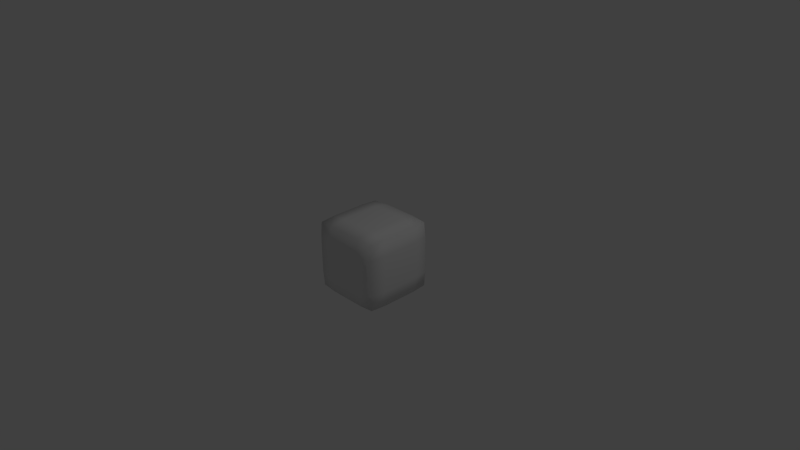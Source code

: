 # Source: Block_UFO.blend  (saved by Blender 2.74.0; exported with 4.5.12 LTS)
import bpy
from mathutils import Matrix  # noqa: F401  (used for matrix-valued properties, if any)

bpy.ops.wm.read_factory_settings(use_empty=True)
scene = bpy.context.scene
scene.name = 'Scene'

# ---- collections
col_collection_1 = bpy.data.collections.new('Collection 1'); scene.collection.children.link(col_collection_1)

# ---- materials (node trees are filled in below, after node groups)
mat_insideshape = bpy.data.materials.new('InsideShape')
mat_insideshape.alpha_threshold = 0.0
mat_insideshape.use_transparent_shadow = False
mat_insideshape.roughness = 0.5
mat_insideshape.line_color = (0.0, 0.0, 0.0, 1.0)
mat_cube = bpy.data.materials.new('Cube')
mat_cube.alpha_threshold = 0.0
mat_cube.use_transparent_shadow = False
mat_cube.roughness = 0.5
mat_cube.line_color = (0.0, 0.0, 0.0, 0.5)

# ---- material node trees

# ---- world
world_world = bpy.data.worlds.new('World'); scene.world = world_world
world_world.color = (0.05088, 0.05088, 0.05088)
world_world.use_sun_shadow = False
world_world.sun_shadow_jitter_overblur = 0.0
world_world.cycles.sampling_method = 'MANUAL'
world_world.cycles.sample_map_resolution = 256

# ---- cameras
cam_camera = bpy.data.cameras.new('Camera')
cam_camera.clip_end = 100.0
cam_camera.lens = 35.0
cam_camera.sensor_width = 32.0
cam_camera.sensor_height = 18.0
cam_camera.ortho_scale = 7.314
cam_camera.dof.focus_distance = 0.0
cam_camera.dof.aperture_fstop = 128.0

# ---- lights
light_lamp = bpy.data.lights.new('Lamp', 'POINT')
light_lamp.transmission_factor = 0.0
light_lamp.cutoff_distance = 30.0
light_lamp.energy = 100.0
light_lamp.shadow_buffer_clip_start = 1.001
light_lamp.shadow_soft_size = 0.1
light_lamp.shadow_maximum_resolution = 0.006
light_lamp.use_absolute_resolution = True
light_lamp.cycles.use_multiple_importance_sampling = False

# ---- meshes
me_sphere = bpy.data.meshes.new('Sphere')
me_sphere.from_pydata([(-0.1818, 0.0, 0.03165), (-0.3359, 0.0, 0.0007627), (-0.3949, 0.0, -0.02083), (-0.4388, 0.0, -0.04547), (-0.4659, 0.0, -0.0722), (-0.475, 0.0, -0.1), (-0.4659, 0.0, -0.1278), (-0.4388, 0.0, -0.1545), (-0.3949, 0.0, -0.1792), (-0.3359, 0.0, -0.2008), (-0.2639, 0.0, -0.2185), (-0.1818, 0.0, -0.2317), (-0.09267, 0.0, -0.2398), (-0.1679, 0.06956, 0.03165), (-0.2438, 0.101, 0.01848), (-0.3103, 0.1285, 0.0007627), (-0.3649, 0.1511, -0.02083), (-0.4054, 0.1679, -0.04547), (-0.4304, 0.1783, -0.0722), (-0.4388, 0.1818, -0.1), (-0.4304, 0.1783, -0.1278), (-0.4054, 0.1679, -0.1545), (-0.3649, 0.1511, -0.1792), (-0.3103, 0.1285, -0.2008), (-0.2438, 0.101, -0.2185), (-0.1679, 0.06956, -0.2317), (-0.08561, 0.03546, -0.2398), (-0.1285, 0.1285, 0.03165), (-0.1866, 0.1866, 0.01848), (-0.2375, 0.2375, 0.0007627), (-0.2793, 0.2793, -0.02083), (-0.3103, 0.3103, -0.04547), (-0.3294, 0.3294, -0.0722), (-0.3359, 0.3359, -0.1), (-0.3294, 0.3294, -0.1278), (-0.3103, 0.3103, -0.1545), (-0.2793, 0.2793, -0.1792), (-0.2375, 0.2375, -0.2008), (-0.1866, 0.1866, -0.2185), (-0.1285, 0.1285, -0.2317), (-0.06553, 0.06553, -0.2398), (1.548e-07, 0.0, -0.2425), (-0.06956, 0.1679, 0.03165), (-0.101, 0.2438, 0.01848), (-0.1285, 0.3103, 0.0007627), (-0.1511, 0.3649, -0.02083), (-0.1679, 0.4054, -0.04547), (-0.1783, 0.4304, -0.0722), (-0.1818, 0.4388, -0.1), (-0.1783, 0.4304, -0.1278), (-0.1679, 0.4054, -0.1545), (-0.1511, 0.3649, -0.1792), (-0.1285, 0.3103, -0.2008), (-0.101, 0.2438, -0.2185), (-0.06956, 0.1679, -0.2317), (-0.03546, 0.08561, -0.2398), (1.473e-07, 0.1818, 0.03165), (1.548e-07, 0.2639, 0.01848), (1.697e-07, 0.3359, 0.0007627), (1.846e-07, 0.3949, -0.02083), (1.697e-07, 0.4388, -0.04547), (1.548e-07, 0.4659, -0.0722), (1.548e-07, 0.475, -0.1), (1.548e-07, 0.4659, -0.1278), (1.697e-07, 0.4388, -0.1545), (1.846e-07, 0.3949, -0.1792), (1.697e-07, 0.3359, -0.2008), (1.548e-07, 0.2639, -0.2185), (1.548e-07, 0.1818, -0.2317), (1.51e-07, 0.09267, -0.2398), (0.06956, 0.1679, 0.03165), (0.101, 0.2438, 0.01848), (0.1285, 0.3103, 0.0007627), (0.1511, 0.3649, -0.02083), (0.1679, 0.4054, -0.04547), (0.1783, 0.4304, -0.0722), (0.1818, 0.4388, -0.1), (0.1783, 0.4304, -0.1278), (0.1679, 0.4054, -0.1545), (0.1511, 0.3649, -0.1792), (0.1285, 0.3103, -0.2008), (0.101, 0.2438, -0.2185), (0.06956, 0.1679, -0.2317), (0.03546, 0.08561, -0.2398), (0.1285, 0.1285, 0.03165), (0.1866, 0.1866, 0.01848), (0.2375, 0.2375, 0.0007627), (0.2793, 0.2793, -0.02083), (0.3103, 0.3103, -0.04547), (0.3294, 0.3294, -0.0722), (0.3359, 0.3359, -0.1), (0.3294, 0.3294, -0.1278), (0.3103, 0.3103, -0.1545), (0.2793, 0.2793, -0.1792), (0.2375, 0.2375, -0.2008), (0.1866, 0.1866, -0.2185), (0.1285, 0.1285, -0.2317), (0.06553, 0.06553, -0.2398), (0.1679, 0.06956, 0.03165), (0.2438, 0.101, 0.01848), (0.3103, 0.1285, 0.0007627), (0.3649, 0.1511, -0.02083), (0.4054, 0.1679, -0.04547), (0.4304, 0.1783, -0.0722), (0.4388, 0.1818, -0.1), (0.4304, 0.1783, -0.1278), (0.4054, 0.1679, -0.1545), (0.3649, 0.1511, -0.1792), (0.3103, 0.1285, -0.2008), (0.2438, 0.101, -0.2185), (0.1679, 0.06956, -0.2317), (0.08561, 0.03546, -0.2398), (0.1818, 0.0, 0.03165), (0.2639, 0.0, 0.01848), (0.3359, -1.49e-08, 0.0007627), (0.3949, -4.47e-08, -0.02083), (0.4388, 0.0, -0.04547), (0.4659, 0.0, -0.0722), (0.475, 0.0, -0.1), (0.4659, 0.0, -0.1278), (0.4388, 0.0, -0.1545), (0.3949, -4.47e-08, -0.1792), (0.3359, -1.49e-08, -0.2008), (0.2639, 0.0, -0.2185), (0.1818, -7.451e-09, -0.2317), (0.09267, -3.725e-09, -0.2398), (0.1679, -0.06956, 0.03165), (0.2438, -0.101, 0.01848), (0.3103, -0.1285, 0.0007627), (0.3649, -0.1511, -0.02083), (0.4054, -0.1679, -0.04547), (0.4304, -0.1783, -0.0722), (0.4388, -0.1818, -0.1), (0.4304, -0.1783, -0.1278), (0.4054, -0.1679, -0.1545), (0.3649, -0.1511, -0.1792), (0.3103, -0.1285, -0.2008), (0.2438, -0.101, -0.2185), (0.1679, -0.06956, -0.2317), (0.08561, -0.03546, -0.2398), (0.1285, -0.1285, 0.03165), (0.1866, -0.1866, 0.01848), (0.2375, -0.2375, 0.0007627), (0.2793, -0.2793, -0.02083), (0.3103, -0.3103, -0.04547), (0.3294, -0.3294, -0.0722), (0.3359, -0.3359, -0.1), (0.3294, -0.3294, -0.1278), (0.3103, -0.3103, -0.1545), (0.2793, -0.2793, -0.1792), (0.2375, -0.2375, -0.2008), (0.1866, -0.1866, -0.2185), (0.1285, -0.1285, -0.2317), (0.06553, -0.06553, -0.2398), (0.06956, -0.1679, 0.03165), (0.101, -0.2438, 0.01848), (0.1285, -0.3103, 0.0007627), (0.1511, -0.3649, -0.02083), (0.1679, -0.4054, -0.04547), (0.1783, -0.4304, -0.0722), (0.1818, -0.4388, -0.1), (0.1783, -0.4304, -0.1278), (0.1679, -0.4054, -0.1545), (0.1511, -0.3649, -0.1792), (0.1285, -0.3103, -0.2008), (0.101, -0.2438, -0.2185), (0.06956, -0.1679, -0.2317), (0.03546, -0.08561, -0.2398), (1.473e-07, -0.1818, 0.03165), (1.548e-07, -0.2639, 0.01848), (1.399e-07, -0.3359, 0.0007627), (8.027e-08, -0.3949, -0.02083), (1.548e-07, -0.4388, -0.04547), (1.548e-07, -0.4659, -0.0722), (1.399e-07, -0.475, -0.1), (1.548e-07, -0.4659, -0.1278), (1.548e-07, -0.4388, -0.1545), (8.027e-08, -0.3949, -0.1792), (1.399e-07, -0.3359, -0.2008), (1.548e-07, -0.2639, -0.2185), (1.473e-07, -0.1818, -0.2317), (1.51e-07, -0.09267, -0.2398), (-0.06956, -0.1679, 0.03165), (-0.101, -0.2438, 0.01848), (-0.1285, -0.3103, 0.0007627), (-0.1511, -0.3649, -0.02083), (-0.1679, -0.4054, -0.04547), (-0.1783, -0.4304, -0.0722), (-0.1818, -0.4388, -0.1), (-0.1783, -0.4304, -0.1278), (-0.1679, -0.4054, -0.1545), (-0.1511, -0.3649, -0.1792), (-0.1285, -0.3103, -0.2008), (-0.101, -0.2438, -0.2185), (-0.06956, -0.1679, -0.2317), (-0.03546, -0.08561, -0.2398), (-0.1285, -0.1285, 0.03165), (-0.1866, -0.1866, 0.01848), (-0.2375, -0.2375, 0.0007627), (-0.2793, -0.2793, -0.02083), (-0.3103, -0.3103, -0.04547), (-0.3294, -0.3294, -0.0722), (-0.3359, -0.3359, -0.1), (-0.3294, -0.3294, -0.1278), (-0.3103, -0.3103, -0.1545), (-0.2793, -0.2793, -0.1792), (-0.2375, -0.2375, -0.2008), (-0.1866, -0.1866, -0.2185), (-0.1285, -0.1285, -0.2317), (-0.06553, -0.06553, -0.2398), (-0.1679, -0.06956, 0.03165), (-0.2438, -0.101, 0.01848), (-0.3103, -0.1285, 0.0007627), (-0.3649, -0.1511, -0.02083), (-0.4054, -0.1679, -0.04547), (-0.4304, -0.1783, -0.0722), (-0.4388, -0.1818, -0.1), (-0.4304, -0.1783, -0.1278), (-0.4054, -0.1679, -0.1545), (-0.3649, -0.1511, -0.1792), (-0.3103, -0.1285, -0.2008), (-0.2438, -0.101, -0.2185), (-0.1679, -0.06956, -0.2317), (-0.08561, -0.03546, -0.2398), (-0.2639, 0.0, 0.01848), (-0.03707, 2.682e-08, 0.2288), (-0.07271, 2.682e-08, 0.218), (-0.1344, 2.682e-08, 0.1769), (-0.158, 2.682e-08, 0.1481), (-0.1755, 2.682e-08, 0.1152), (-0.1863, 2.682e-08, 0.07957), (-0.19, 2.682e-08, 0.0325), (-0.03425, 0.01419, 0.2288), (-0.06718, 0.02782, 0.218), (-0.09752, 0.0404, 0.2005), (-0.1241, 0.05141, 0.1769), (-0.146, 0.06046, 0.1481), (-0.1622, 0.06718, 0.1152), (-0.1722, 0.07131, 0.07957), (-0.1755, 0.07271, 0.0325), (-0.02621, 0.02621, 0.2288), (-0.05141, 0.05141, 0.218), (-0.07464, 0.07464, 0.2005), (-0.095, 0.095, 0.1769), (-0.1117, 0.1117, 0.1481), (-0.1241, 0.1241, 0.1152), (-0.1318, 0.1318, 0.07957), (-0.1344, 0.1344, 0.0325), (-0.01418, 0.03425, 0.2288), (-0.02782, 0.06718, 0.218), (-0.0404, 0.09752, 0.2005), (-0.05141, 0.1241, 0.1769), (-0.06046, 0.146, 0.1481), (-0.06718, 0.1622, 0.1152), (-0.07131, 0.1722, 0.07957), (-0.07271, 0.1755, 0.0325), (1.051e-07, 0.03707, 0.2288), (1.036e-07, 0.07271, 0.218), (1.066e-07, 0.1056, 0.2005), (1.126e-07, 0.1344, 0.1769), (1.185e-07, 0.158, 0.1481), (1.126e-07, 0.1755, 0.1152), (1.066e-07, 0.1863, 0.07957), (1.066e-07, 0.19, 0.0325), (0.01419, 0.03425, 0.2288), (0.02782, 0.06718, 0.218), (0.0404, 0.09752, 0.2005), (0.05141, 0.1241, 0.1769), (0.06046, 0.146, 0.1481), (0.06718, 0.1622, 0.1152), (0.07131, 0.1722, 0.07957), (0.07271, 0.1755, 0.0325), (0.02621, 0.02621, 0.2288), (0.05141, 0.05141, 0.218), (0.07464, 0.07464, 0.2005), (0.095, 0.095, 0.1769), (0.1117, 0.1117, 0.1481), (0.1241, 0.1241, 0.1152), (0.1318, 0.1318, 0.07957), (0.1344, 0.1344, 0.0325), (0.03425, 0.01419, 0.2288), (0.06718, 0.02782, 0.218), (0.09752, 0.0404, 0.2005), (0.1241, 0.05141, 0.1769), (0.146, 0.06046, 0.1481), (0.1622, 0.06718, 0.1152), (0.1722, 0.07131, 0.07957), (0.1755, 0.07271, 0.0325), (0.03707, 2.533e-08, 0.2288), (0.07271, 2.682e-08, 0.218), (0.1056, 2.682e-08, 0.2005), (0.1344, 2.086e-08, 0.1769), (0.158, 8.941e-09, 0.1481), (0.1755, 2.682e-08, 0.1152), (0.1863, 2.682e-08, 0.07957), (0.19, 2.682e-08, 0.0325), (0.03425, -0.01418, 0.2288), (0.06718, -0.02782, 0.218), (0.09752, -0.0404, 0.2005), (0.1241, -0.05141, 0.1769), (0.146, -0.06046, 0.1481), (0.1622, -0.06718, 0.1152), (0.1722, -0.07131, 0.07957), (0.1755, -0.07271, 0.0325), (0.02621, -0.02621, 0.2288), (0.05141, -0.05141, 0.218), (0.07464, -0.07464, 0.2005), (0.095, -0.095, 0.1769), (0.1117, -0.1117, 0.1481), (0.1241, -0.1241, 0.1152), (0.1318, -0.1318, 0.07957), (0.1344, -0.1344, 0.0325), (0.01419, -0.03425, 0.2288), (0.02782, -0.06718, 0.218), (0.0404, -0.09752, 0.2005), (0.05141, -0.1241, 0.1769), (0.06046, -0.146, 0.1481), (0.06718, -0.1622, 0.1152), (0.07131, -0.1722, 0.07957), (0.07271, -0.1755, 0.0325), (1.051e-07, -0.03707, 0.2288), (1.036e-07, -0.07271, 0.218), (1.066e-07, -0.1056, 0.2005), (1.007e-07, -0.1344, 0.1769), (7.681e-08, -0.158, 0.1481), (1.066e-07, -0.1755, 0.1152), (1.066e-07, -0.1863, 0.07957), (1.007e-07, -0.19, 0.0325), (-0.01418, -0.03425, 0.2288), (-0.02782, -0.06718, 0.218), (-0.0404, -0.09752, 0.2005), (-0.05141, -0.1241, 0.1769), (-0.06046, -0.146, 0.1481), (-0.06718, -0.1622, 0.1152), (-0.07131, -0.1722, 0.07957), (-0.07271, -0.1755, 0.0325), (-0.02621, -0.02621, 0.2288), (-0.05141, -0.05141, 0.218), (-0.07464, -0.07464, 0.2005), (-0.095, -0.095, 0.1769), (-0.1117, -0.1117, 0.1481), (-0.1241, -0.1241, 0.1152), (-0.1318, -0.1318, 0.07957), (-0.1344, -0.1344, 0.0325), (4.942e-08, 3.13e-09, 0.2325), (-0.03425, -0.01418, 0.2288), (-0.06718, -0.02782, 0.218), (-0.09752, -0.0404, 0.2005), (-0.1241, -0.05141, 0.1769), (-0.146, -0.06046, 0.1481), (-0.1622, -0.06718, 0.1152), (-0.1722, -0.07131, 0.07957), (-0.1755, -0.07271, 0.0325), (-0.1056, 2.682e-08, 0.2005)], [], [(10, 9, 23, 24), (4, 3, 17, 18), (11, 10, 24, 25), (5, 4, 18, 19), (12, 11, 25, 26), (6, 5, 19, 20), (7, 6, 20, 21), (8, 7, 21, 22), (2, 1, 15, 16), (9, 8, 22, 23), (3, 2, 16, 17), (21, 20, 34, 35), (15, 14, 28, 29), (22, 21, 35, 36), (16, 15, 29, 30), (23, 22, 36, 37), (17, 16, 30, 31), (24, 23, 37, 38), (18, 17, 31, 32), (25, 24, 38, 39), (19, 18, 32, 33), (26, 25, 39, 40), (20, 19, 33, 34), (14, 13, 27, 28), (39, 38, 53, 54), (33, 32, 47, 48), (40, 39, 54, 55), (34, 33, 48, 49), (28, 27, 42, 43), (35, 34, 49, 50), (29, 28, 43, 44), (36, 35, 50, 51), (30, 29, 44, 45), (37, 36, 51, 52), (31, 30, 45, 46), (38, 37, 52, 53), (32, 31, 46, 47), (45, 44, 58, 59), (52, 51, 65, 66), (46, 45, 59, 60), (53, 52, 66, 67), (47, 46, 60, 61), (54, 53, 67, 68), (48, 47, 61, 62), (55, 54, 68, 69), (49, 48, 62, 63), (43, 42, 56, 57), (50, 49, 63, 64), (44, 43, 57, 58), (51, 50, 64, 65), (63, 62, 76, 77), (57, 56, 70, 71), (64, 63, 77, 78), (58, 57, 71, 72), (65, 64, 78, 79), (59, 58, 72, 73), (66, 65, 79, 80), (60, 59, 73, 74), (67, 66, 80, 81), (61, 60, 74, 75), (68, 67, 81, 82), (62, 61, 75, 76), (69, 68, 82, 83), (81, 80, 94, 95), (75, 74, 88, 89), (82, 81, 95, 96), (76, 75, 89, 90), (83, 82, 96, 97), (77, 76, 90, 91), (71, 70, 84, 85), (78, 77, 91, 92), (72, 71, 85, 86), (79, 78, 92, 93), (73, 72, 86, 87), (80, 79, 93, 94), (74, 73, 87, 88), (93, 92, 106, 107), (87, 86, 100, 101), (94, 93, 107, 108), (88, 87, 101, 102), (95, 94, 108, 109), (89, 88, 102, 103), (96, 95, 109, 110), (90, 89, 103, 104), (97, 96, 110, 111), (91, 90, 104, 105), (85, 84, 98, 99), (92, 91, 105, 106), (86, 85, 99, 100), (111, 110, 124, 125), (105, 104, 118, 119), (99, 98, 112, 113), (106, 105, 119, 120), (100, 99, 113, 114), (107, 106, 120, 121), (101, 100, 114, 115), (108, 107, 121, 122), (102, 101, 115, 116), (109, 108, 122, 123), (103, 102, 116, 117), (110, 109, 123, 124), (104, 103, 117, 118), (123, 122, 136, 137), (117, 116, 130, 131), (124, 123, 137, 138), (118, 117, 131, 132), (125, 124, 138, 139), (119, 118, 132, 133), (113, 112, 126, 127), (120, 119, 133, 134), (114, 113, 127, 128), (121, 120, 134, 135), (115, 114, 128, 129), (122, 121, 135, 136), (116, 115, 129, 130), (135, 134, 148, 149), (129, 128, 142, 143), (136, 135, 149, 150), (130, 129, 143, 144), (137, 136, 150, 151), (131, 130, 144, 145), (138, 137, 151, 152), (132, 131, 145, 146), (139, 138, 152, 153), (133, 132, 146, 147), (127, 126, 140, 141), (134, 133, 147, 148), (128, 127, 141, 142), (153, 152, 166, 167), (147, 146, 160, 161), (141, 140, 154, 155), (148, 147, 161, 162), (142, 141, 155, 156), (149, 148, 162, 163), (143, 142, 156, 157), (150, 149, 163, 164), (144, 143, 157, 158), (151, 150, 164, 165), (145, 144, 158, 159), (152, 151, 165, 166), (146, 145, 159, 160), (165, 164, 178, 179), (159, 158, 172, 173), (166, 165, 179, 180), (160, 159, 173, 174), (167, 166, 180, 181), (161, 160, 174, 175), (155, 154, 168, 169), (162, 161, 175, 176), (156, 155, 169, 170), (163, 162, 176, 177), (157, 156, 170, 171), (164, 163, 177, 178), (158, 157, 171, 172), (170, 169, 183, 184), (177, 176, 190, 191), (171, 170, 184, 185), (178, 177, 191, 192), (172, 171, 185, 186), (179, 178, 192, 193), (173, 172, 186, 187), (180, 179, 193, 194), (174, 173, 187, 188), (181, 180, 194, 195), (175, 174, 188, 189), (169, 168, 182, 183), (176, 175, 189, 190), (188, 187, 201, 202), (195, 194, 208, 209), (189, 188, 202, 203), (183, 182, 196, 197), (190, 189, 203, 204), (184, 183, 197, 198), (191, 190, 204, 205), (185, 184, 198, 199), (192, 191, 205, 206), (186, 185, 199, 200), (193, 192, 206, 207), (187, 186, 200, 201), (194, 193, 207, 208), (206, 205, 219, 220), (200, 199, 213, 214), (207, 206, 220, 221), (201, 200, 214, 215), (208, 207, 221, 222), (202, 201, 215, 216), (209, 208, 222, 223), (203, 202, 216, 217), (197, 196, 210, 211), (204, 203, 217, 218), (198, 197, 211, 212), (205, 204, 218, 219), (199, 198, 212, 213), (224, 0, 13, 14), (41, 12, 26), (1, 224, 14, 15), (41, 26, 40), (41, 40, 55), (41, 55, 69), (41, 69, 83), (41, 83, 97), (41, 97, 111), (41, 111, 125), (41, 125, 139), (41, 139, 153), (41, 153, 167), (41, 167, 181), (41, 181, 195), (41, 195, 209), (41, 209, 223), (41, 223, 12), (218, 217, 6, 7), (212, 211, 224, 1), (219, 218, 7, 8), (213, 212, 1, 2), (220, 219, 8, 9), (214, 213, 2, 3), (221, 220, 9, 10), (215, 214, 3, 4), (222, 221, 10, 11), (216, 215, 4, 5), (223, 222, 11, 12), (217, 216, 5, 6), (211, 210, 0, 224), (230, 229, 237, 238), (231, 230, 238, 239), (226, 225, 232, 233), (228, 227, 235, 236), (229, 228, 236, 237), (235, 234, 242, 243), (236, 235, 243, 244), (237, 236, 244, 245), (238, 237, 245, 246), (239, 238, 246, 247), (233, 232, 240, 241), (234, 233, 241, 242), (247, 246, 254, 255), (241, 240, 248, 249), (242, 241, 249, 250), (243, 242, 250, 251), (244, 243, 251, 252), (245, 244, 252, 253), (246, 245, 253, 254), (252, 251, 259, 260), (253, 252, 260, 261), (254, 253, 261, 262), (255, 254, 262, 263), (249, 248, 256, 257), (250, 249, 257, 258), (251, 250, 258, 259), (258, 257, 265, 266), (259, 258, 266, 267), (260, 259, 267, 268), (261, 260, 268, 269), (262, 261, 269, 270), (263, 262, 270, 271), (257, 256, 264, 265), (270, 269, 277, 278), (271, 270, 278, 279), (265, 264, 272, 273), (266, 265, 273, 274), (267, 266, 274, 275), (268, 267, 275, 276), (269, 268, 276, 277), (276, 275, 283, 284), (277, 276, 284, 285), (278, 277, 285, 286), (279, 278, 286, 287), (273, 272, 280, 281), (274, 273, 281, 282), (275, 274, 282, 283), (282, 281, 289, 290), (283, 282, 290, 291), (284, 283, 291, 292), (285, 284, 292, 293), (286, 285, 293, 294), (287, 286, 294, 295), (281, 280, 288, 289), (294, 293, 301, 302), (295, 294, 302, 303), (289, 288, 296, 297), (290, 289, 297, 298), (291, 290, 298, 299), (292, 291, 299, 300), (293, 292, 300, 301), (300, 299, 307, 308), (301, 300, 308, 309), (302, 301, 309, 310), (303, 302, 310, 311), (297, 296, 304, 305), (298, 297, 305, 306), (299, 298, 306, 307), (306, 305, 313, 314), (307, 306, 314, 315), (308, 307, 315, 316), (309, 308, 316, 317), (310, 309, 317, 318), (311, 310, 318, 319), (305, 304, 312, 313), (318, 317, 325, 326), (319, 318, 326, 327), (313, 312, 320, 321), (314, 313, 321, 322), (315, 314, 322, 323), (316, 315, 323, 324), (317, 316, 324, 325), (323, 322, 330, 331), (324, 323, 331, 332), (325, 324, 332, 333), (326, 325, 333, 334), (327, 326, 334, 335), (321, 320, 328, 329), (322, 321, 329, 330), (335, 334, 342, 343), (329, 328, 336, 337), (330, 329, 337, 338), (331, 330, 338, 339), (332, 331, 339, 340), (333, 332, 340, 341), (334, 333, 341, 342), (341, 340, 349, 350), (342, 341, 350, 351), (343, 342, 351, 352), (337, 336, 345, 346), (338, 337, 346, 347), (339, 338, 347, 348), (340, 339, 348, 349), (225, 344, 232), (353, 226, 233, 234), (227, 353, 234, 235), (232, 344, 240), (240, 344, 248), (248, 344, 256), (256, 344, 264), (264, 344, 272), (272, 344, 280), (280, 344, 288), (288, 344, 296), (296, 344, 304), (304, 344, 312), (312, 344, 320), (320, 344, 328), (328, 344, 336), (336, 344, 345), (348, 347, 353, 227), (349, 348, 227, 228), (350, 349, 228, 229), (351, 350, 229, 230), (345, 344, 225), (352, 351, 230, 231), (346, 345, 225, 226), (347, 346, 226, 353)])
me_sphere.polygons.foreach_set('use_smooth', [True] * 352)
me_sphere.materials.append(mat_insideshape)
me_sphere.use_remesh_preserve_volume = False
me_sphere.use_remesh_preserve_attributes = False
me_sphere.use_mirror_vertex_groups = False
me_sphere.update()
me_cube = bpy.data.meshes.new('Cube')
me_cube.from_pydata([(0.4583, 0.4583, -0.4583), (0.4583, -0.4583, -0.4583), (-0.4583, -0.4583, -0.4583), (-0.4583, 0.4583, -0.4583), (0.4583, 0.4583, 0.4583), (0.4583, -0.4583, 0.4583), (-0.4583, -0.4583, 0.4583), (-0.4583, 0.4583, 0.4583), (0.4688, 0.4687, 0.0), (0.4688, -2.98e-08, -0.4688), (0.4687, -0.4688, 0.0), (0.4687, -2.813e-07, 0.4688), (-0.4688, -0.4687, 0.0), (-2.738e-07, -0.4688, 0.4688), (-6.333e-08, -0.4687, -0.4688), (-0.4687, 0.4688, 0.0), (-0.4687, 1.136e-07, -0.4688), (-0.4688, 7.823e-08, 0.4688), (1.043e-07, 0.4687, 0.4688), (8.754e-08, 0.4688, -0.4688), (0.5, -1.639e-07, 0.0), (-1.788e-07, -0.5, 0.0), (-0.5, 1.024e-07, 0.0), (1.173e-07, 0.5, 0.0), (-6.706e-08, -1.08e-07, 0.5), (5.588e-09, 4.843e-08, -0.5), (0.4688, 0.4687, -0.25), (0.4688, -0.25, -0.4688), (0.4687, -0.4688, 0.25), (0.4688, 0.25, 0.4688), (-0.4688, -0.4687, 0.25), (0.25, -0.4688, 0.4688), (-0.25, -0.4687, -0.4688), (-0.4687, 0.4688, -0.25), (-0.4688, -0.25, -0.4688), (-0.4688, 0.25, 0.4688), (-0.25, 0.4687, 0.4688), (-0.25, 0.4688, -0.4688), (0.4688, 0.4687, 0.25), (0.4688, 0.25, -0.4688), (0.4687, -0.4688, -0.25), (0.4687, -0.25, 0.4688), (-0.4688, -0.4687, -0.25), (-0.25, -0.4688, 0.4688), (0.25, -0.4688, -0.4688), (-0.4687, 0.4688, 0.25), (-0.4687, 0.25, -0.4688), (-0.4688, -0.25, 0.4688), (0.25, 0.4687, 0.4688), (0.25, 0.4688, -0.4688), (0.5, -2.31e-07, 0.25), (0.5, -9.686e-08, -0.25), (0.5, -0.25, 0.0), (0.5, 0.25, 0.0), (-1.173e-07, -0.5, -0.25), (-2.384e-07, -0.5, 0.25), (0.25, -0.5, 0.0), (-0.25, -0.5, 0.0), (-0.5, 1.155e-07, -0.25), (-0.5, 9.499e-08, 0.25), (-0.5, -0.25, 0.0), (-0.5, 0.25, 0.0), (-0.25, 0.5, 0.0), (0.25, 0.5, 0.0), (1.155e-07, 0.5, 0.25), (1.062e-07, 0.5, -0.25), (-0.25, -9.313e-09, 0.5), (0.25, -2.086e-07, 0.5), (-1.788e-07, -0.25, 0.5), (2.608e-08, 0.25, 0.5), (-0.25, 8.382e-08, -0.5), (0.25, 7.451e-09, -0.5), (4.657e-08, 0.25, -0.5), (-2.608e-08, -0.25, -0.5), (0.5, 0.25, 0.25), (-0.25, -0.5, -0.25), (-0.5, 0.25, -0.25), (-0.25, 0.5, -0.25), (-0.25, 0.25, 0.5), (-0.25, -0.25, -0.5), (0.5, -0.25, 0.25), (0.5, -0.25, -0.25), (0.5, 0.25, -0.25), (0.25, -0.5, -0.25), (0.25, -0.5, 0.25), (-0.25, -0.5, 0.25), (-0.5, -0.25, -0.25), (-0.5, -0.25, 0.25), (-0.5, 0.25, 0.25), (-0.25, 0.5, 0.25), (0.25, 0.5, 0.25), (0.25, 0.5, -0.25), (-0.25, -0.25, 0.5), (0.25, -0.25, 0.5), (0.25, 0.25, 0.5), (-0.25, 0.25, -0.5), (0.25, 0.25, -0.5), (0.25, -0.25, -0.5)], [], [(74, 38, 4, 29), (75, 42, 2, 32), (76, 33, 3, 46), (77, 37, 3, 33), (78, 36, 7, 35), (79, 32, 2, 34), (80, 50, 11, 41), (81, 51, 20, 52), (82, 26, 8, 53), (83, 54, 14, 44), (84, 55, 21, 56), (85, 30, 12, 57), (86, 58, 16, 34), (87, 59, 22, 60), (88, 45, 15, 61), (89, 62, 15, 45), (90, 63, 23, 64), (91, 49, 19, 65), (92, 66, 17, 47), (93, 67, 24, 68), (94, 48, 18, 69), (95, 70, 16, 46), (96, 71, 25, 72), (97, 44, 14, 73), (50, 74, 29, 11), (20, 53, 74, 50), (53, 8, 38, 74), (54, 75, 32, 14), (21, 57, 75, 54), (57, 12, 42, 75), (58, 76, 46, 16), (22, 61, 76, 58), (61, 15, 33, 76), (62, 77, 33, 15), (23, 65, 77, 62), (65, 19, 37, 77), (66, 78, 35, 17), (24, 69, 78, 66), (69, 18, 36, 78), (70, 79, 34, 16), (25, 73, 79, 70), (73, 14, 32, 79), (28, 80, 41, 5), (10, 52, 80, 28), (52, 20, 50, 80), (40, 81, 52, 10), (1, 27, 81, 40), (27, 9, 51, 81), (51, 82, 53, 20), (9, 39, 82, 51), (39, 0, 26, 82), (40, 83, 44, 1), (10, 56, 83, 40), (56, 21, 54, 83), (28, 84, 56, 10), (5, 31, 84, 28), (31, 13, 55, 84), (55, 85, 57, 21), (13, 43, 85, 55), (43, 6, 30, 85), (42, 86, 34, 2), (12, 60, 86, 42), (60, 22, 58, 86), (30, 87, 60, 12), (6, 47, 87, 30), (47, 17, 59, 87), (59, 88, 61, 22), (17, 35, 88, 59), (35, 7, 45, 88), (36, 89, 45, 7), (18, 64, 89, 36), (64, 23, 62, 89), (48, 90, 64, 18), (4, 38, 90, 48), (38, 8, 63, 90), (63, 91, 65, 23), (8, 26, 91, 63), (26, 0, 49, 91), (43, 92, 47, 6), (13, 68, 92, 43), (68, 24, 66, 92), (31, 93, 68, 13), (5, 41, 93, 31), (41, 11, 67, 93), (67, 94, 69, 24), (11, 29, 94, 67), (29, 4, 48, 94), (37, 95, 46, 3), (19, 72, 95, 37), (72, 25, 70, 95), (49, 96, 72, 19), (0, 39, 96, 49), (39, 9, 71, 96), (71, 97, 73, 25), (9, 27, 97, 71), (27, 1, 44, 97)])
me_cube.polygons.foreach_set('use_smooth', [True] * 96)
me_cube.materials.append(mat_cube)
me_cube.use_remesh_preserve_volume = False
me_cube.use_remesh_preserve_attributes = False
me_cube.use_mirror_vertex_groups = False
me_cube.update()

# ---- objects
ob_insideshape = bpy.data.objects.new('InsideShape', me_sphere)
ob_cube = bpy.data.objects.new('Cube', me_cube)
ob_lamp = bpy.data.objects.new('Lamp', light_lamp)
ob_camera = bpy.data.objects.new('Camera', cam_camera)

# ---- transforms, parenting, visibility, modifiers, constraints
ob_insideshape.location = (0.0, 0.0, 0.0)
ob_insideshape.lineart.crease_threshold = 0.0
ob_cube.location = (0.0, 0.0, 0.0)
ob_cube.lock_rotations_4d = False
ob_cube.empty_display_type = 'ARROWS'
ob_cube.lineart.crease_threshold = 0.0
ob_lamp.location = (4.076, 1.005, 5.904)
ob_lamp.rotation_euler = (0.6503, 0.05522, 1.866)
ob_lamp.lock_rotations_4d = False
ob_lamp.empty_display_type = 'ARROWS'
ob_lamp.color = (0.0, 0.0, 0.0, 0.0)
ob_lamp.lineart.crease_threshold = 0.0
ob_camera.location = (7.481, -6.508, 5.344)
ob_camera.rotation_euler = (1.109, 0.01082, 0.8149)
ob_camera.lock_rotations_4d = False
ob_camera.empty_display_type = 'ARROWS'
ob_camera.color = (0.0, 0.0, 0.0, 0.0)
ob_camera.display_type = 'WIRE'
ob_camera.lineart.crease_threshold = 0.0

# ---- collection membership
col_collection_1.objects.link(ob_insideshape)
col_collection_1.objects.link(ob_cube)
col_collection_1.objects.link(ob_lamp)
col_collection_1.objects.link(ob_camera)

# ---- scene / render settings (as saved in the file)
scene.camera = ob_camera
scene.frame_start = 1; scene.frame_end = 250; scene.frame_set(1)
scene.render.engine = 'BLENDER_EEVEE_NEXT'
scene.render.image_settings.color_mode = 'RGB'
scene.render.image_settings.compression = 90
scene.render.resolution_percentage = 50
scene.render.dither_intensity = 0.0
scene.render.bake_margin = 2
scene.cycles.use_denoising = False
scene.cycles.samples = 10
scene.cycles.sampling_pattern = 'TABULATED_SOBOL'
scene.cycles.light_sampling_threshold = 0.0
scene.cycles.use_adaptive_sampling = False
scene.cycles.use_light_tree = False
scene.cycles.blur_glossy = 0.0
scene.cycles.volume_bounces = 1
scene.cycles.pixel_filter_type = 'GAUSSIAN'
scene.cycles.sample_clamp_indirect = 0.0
scene.view_settings.view_transform = 'Standard'
bpy.context.view_layer.update()
